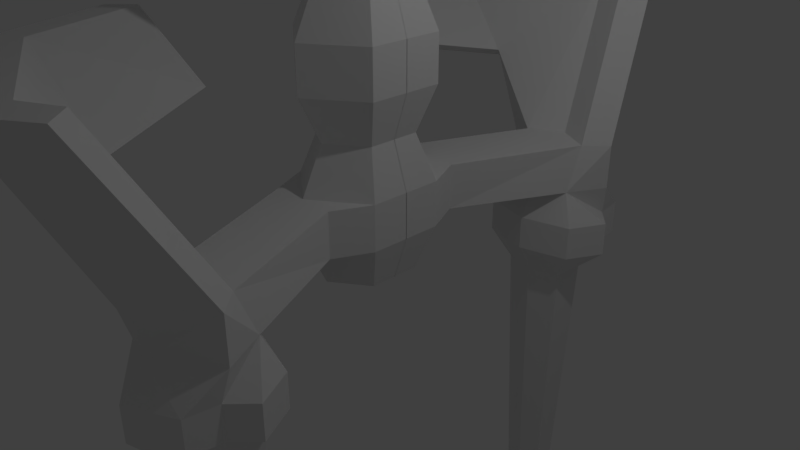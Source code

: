 # Source: Skelo.blend  (saved by Blender 2.79.0; exported with 4.5.12 LTS)
import bpy
from mathutils import Matrix  # noqa: F401  (used for matrix-valued properties, if any)

bpy.ops.wm.read_factory_settings(use_empty=True)
scene = bpy.context.scene
scene.name = 'Scene'

# ---- collections
col_collection_1 = bpy.data.collections.new('Collection 1'); scene.collection.children.link(col_collection_1)

# ---- world
world_world = bpy.data.worlds.new('World'); scene.world = world_world
world_world.color = (0.05088, 0.05088, 0.05088)
world_world.use_sun_shadow = False
world_world.sun_shadow_jitter_overblur = 0.0
world_world.cycles.sampling_method = 'MANUAL'

# ---- cameras
cam_camera = bpy.data.cameras.new('Camera')
cam_camera.clip_end = 100.0
cam_camera.lens = 35.0
cam_camera.sensor_width = 32.0
cam_camera.sensor_height = 18.0
cam_camera.ortho_scale = 7.314
cam_camera.dof.focus_distance = 0.0
cam_camera.dof.aperture_fstop = 128.0

# ---- lights
light_lamp = bpy.data.lights.new('Lamp', 'POINT')
light_lamp.transmission_factor = 0.0
light_lamp.cutoff_distance = 30.0
light_lamp.energy = 100.0
light_lamp.shadow_buffer_clip_start = 1.001
light_lamp.shadow_soft_size = 0.1
light_lamp.shadow_maximum_resolution = 0.006
light_lamp.use_absolute_resolution = True

# ---- meshes
me_cylinder = bpy.data.meshes.new('Cylinder')
me_cylinder.from_pydata([(9.611e-08, -1.0, 11.94), (-0.866, -0.5, 11.94), (2.796e-07, -1.0, 13.17), (-0.866, -0.5, 13.17), (-2.092, -3.628, 10.84), (-1.187, -3.174, 10.84), (-2.092, -3.628, 12.07), (-1.187, -3.174, 12.07), (2.27, -5.11, 10.84), (1.827, -4.332, 10.84), (2.27, -5.11, 12.07), (1.827, -4.332, 12.07), (4.854, -1.471, 17.05), (3.915, -1.321, 16.29), (4.511, -1.471, 18.14), (3.572, -1.321, 17.39), (0.06946, -0.9539, 16.89), (-2.022, -3.582, 14.57), (-1.117, -3.128, 14.57), (-2.022, -3.582, 15.79), (-1.117, -3.128, 15.79), (2.339, -5.064, 14.57), (1.897, -4.286, 14.57), (2.339, -5.064, 15.79), (1.897, -4.286, 15.79), (4.923, -1.425, 20.77), (3.984, -1.274, 20.02), (4.58, -1.425, 21.86), (3.641, -1.274, 21.11), (0.1389, -0.9078, 20.61), (-1.953, -3.535, 18.29), (-1.048, -3.082, 18.29), (-1.953, -3.535, 19.51), (-1.048, -3.082, 19.51), (2.408, -5.018, 18.29), (1.966, -4.24, 18.29), (2.408, -5.018, 19.51), (1.966, -4.24, 19.51), (4.993, -1.379, 24.49), (4.053, -1.228, 23.74), (4.65, -1.379, 25.59), (3.71, -1.228, 24.83), (0.2084, -0.8617, 24.33), (-1.883, -3.489, 22.01), (-0.9784, -3.036, 22.01), (-1.883, -3.489, 23.23), (-0.9784, -3.036, 23.23), (2.478, -4.972, 22.01), (2.036, -4.194, 22.01), (2.478, -4.972, 23.23), (2.036, -4.194, 23.23), (5.062, -1.332, 28.22), (4.123, -1.182, 27.46), (4.719, -1.332, 29.31), (3.78, -1.182, 28.55), (0.2778, -0.8156, 28.06), (-1.814, -3.443, 25.73), (-0.9089, -2.99, 25.73), (-1.814, -3.443, 26.95), (-0.9089, -2.99, 26.95), (2.547, -4.926, 25.73), (2.105, -4.148, 25.73), (2.547, -4.926, 26.95), (2.105, -4.148, 26.95), (5.132, -1.286, 31.94), (4.192, -1.136, 31.18), (4.789, -1.286, 33.03), (3.849, -1.136, 32.28), (0.6062, -0.35, -0.278), (0.866, -0.5, 0.9443), (-6.716e-08, -0.7, -0.278), (-8.742e-08, -1.0, 0.9443), (-0.6062, -0.35, -0.278), (-0.866, -0.5, 0.9443), (0.866, -0.5, 2.167), (-6.448e-08, -1.0, 2.167), (-0.866, -0.5, 2.167), (0.6062, -0.35, 3.389), (5.9e-08, -0.7, 3.389), (-0.6062, -0.35, 3.389), (0.866, -0.5, 4.611), (9.611e-08, -1.0, 4.611), (-0.866, -0.5, 4.611), (0.866, -0.5, 5.833), (2.796e-07, -1.0, 5.833), (-0.866, -0.5, 5.833), (0.6062, -0.35, 7.056), (3.971e-07, -0.7, 7.056), (-0.6062, -0.35, 7.056), (0.6062, -0.35, 7.056), (0.866, -0.5, 8.278), (-6.716e-08, -0.7, 7.056), (-8.742e-08, -1.0, 8.278), (-0.6062, -0.35, 7.056), (-0.866, -0.5, 8.278), (0.866, -0.5, 9.5), (-6.448e-08, -1.0, 9.5), (-0.866, -0.5, 9.5), (0.6062, -0.35, 10.72), (5.9e-08, -0.7, 10.72), (-0.6062, -0.35, 10.72), (0.866, -0.5, 11.94), (9.611e-08, -1.0, 11.94), (-0.866, -0.5, 11.94), (0.866, -0.5, 13.17), (2.796e-07, -1.0, 13.17), (-0.866, -0.5, 13.17), (0.6062, -0.35, 14.39), (3.971e-07, -0.7, 14.39), (-0.6062, -0.35, 14.39), (0.6062, -0.35, 14.39), (0.866, -0.5, 15.61), (-6.716e-08, -0.7, 14.39), (-8.742e-08, -1.0, 15.61), (-0.6062, -0.35, 14.39), (-0.866, -0.5, 15.61), (0.866, -0.5, 16.83), (-6.448e-08, -1.0, 16.83), (-0.866, -0.5, 16.83), (0.6062, -0.35, 18.06), (5.9e-08, -0.7, 18.06), (-0.6062, -0.35, 18.06), (0.866, -0.5, 19.28), (9.611e-08, -1.0, 19.28), (-0.866, -0.5, 19.28), (0.866, -0.5, 20.5), (2.796e-07, -1.0, 20.5), (-0.866, -0.5, 20.5), (0.6062, -0.35, 21.72), (3.971e-07, -0.7, 21.72), (-0.6062, -0.35, 21.72), (0.6062, -0.35, 21.72), (0.866, -0.5, 22.95), (-6.716e-08, -0.7, 21.72), (-8.742e-08, -1.0, 22.95), (-0.6062, -0.35, 21.72), (-0.866, -0.5, 22.95), (0.866, -0.5, 24.17), (-6.448e-08, -1.0, 24.17), (-0.866, -0.5, 24.17), (0.6062, -0.35, 25.39), (5.9e-08, -0.7, 25.39), (-0.6062, -0.35, 25.39), (0.866, -0.5, 26.61), (9.611e-08, -1.0, 26.61), (-0.866, -0.5, 26.61), (0.866, -0.5, 27.83), (2.796e-07, -1.0, 27.83), (-0.866, -0.5, 27.83), (0.6062, -0.35, 29.06), (3.971e-07, -0.7, 29.06), (-0.6062, -0.35, 29.06), (0.6062, -0.35, 29.06), (0.866, -0.5, 30.28), (-6.716e-08, -0.7, 29.06), (-8.742e-08, -1.0, 30.28), (-0.6062, -0.35, 29.06), (-0.866, -0.5, 30.28), (0.866, -0.5, 31.5), (-6.448e-08, -1.0, 31.5), (-0.866, -0.5, 31.5), (0.6062, -0.35, 32.72), (5.9e-08, -0.7, 32.72), (-0.6062, -0.35, 32.72), (0.866, -0.5, 33.95), (9.611e-08, -1.0, 33.95), (-0.866, -0.5, 33.95), (0.866, -0.5, 35.17), (2.796e-07, -1.0, 35.17), (-0.866, -0.5, 35.17), (0.6062, -0.35, 36.39), (3.971e-07, -0.7, 36.39), (-0.6062, -0.35, 36.39), (0.6062, -0.35, 36.39), (0.866, -0.5, 37.61), (-6.716e-08, -0.7, 36.39), (-8.742e-08, -1.0, 37.61), (-0.6062, -0.35, 36.39), (-0.866, -0.5, 37.61), (0.866, -0.5, 38.83), (-6.448e-08, -1.0, 38.83), (-0.866, -0.5, 38.83), (0.6062, -0.35, 40.06), (5.9e-08, -0.7, 40.06), (-0.6062, -0.35, 40.06), (0.866, -0.5, 41.28), (9.611e-08, -1.0, 41.28), (-0.866, -0.5, 41.28), (0.866, -0.5, 42.5), (2.796e-07, -1.0, 42.5), (-0.866, -0.5, 42.5), (0.6062, -0.35, 43.72), (3.971e-07, -0.7, 43.72), (-0.6062, -0.35, 43.72), (-0.866, 0.003258, 38.83), (-0.866, 0.003258, 37.61), (-0.866, 0.003258, 35.17), (-0.866, 0.003258, 33.95), (-0.6062, 0.003258, 32.72), (-0.866, 0.003258, 31.5), (-0.866, 0.003258, 30.28), (-0.6062, 0.003258, 29.06), (-0.6062, 0.003258, 29.06), (-0.866, 0.003258, 27.83), (-0.866, 0.003258, 26.61), (-0.6062, 0.003258, 25.39), (-0.866, 0.003258, 24.17), (-0.866, 0.003258, 22.95), (-0.6062, 0.003258, 21.72), (-0.6062, 0.003258, 21.72), (-0.866, 0.003258, 20.5), (-0.866, 0.003258, 19.28), (-0.6062, 0.003258, 18.06), (-0.866, 0.003258, 16.83), (-0.866, 0.003258, 15.61), (-0.6062, 0.003258, 14.39), (-0.6062, 0.003258, 14.39), (-0.866, 0.003258, 13.17), (-0.866, 0.003258, 11.94), (-0.6062, 0.003258, 10.72), (-0.866, 0.003258, 9.5), (-0.866, 0.003258, 8.278), (-0.6062, 0.003258, 7.056), (0.6062, 0.003258, 7.056), (0.6062, 0.003258, 7.056), (-0.6062, 0.003258, 7.056), (-0.866, 0.003258, 5.833), (0.866, 0.003258, 4.611), (-0.866, 0.003258, 4.611), (-0.6062, 0.003258, 3.389), (0.6062, 0.003258, 3.389), (-0.866, 0.003258, 2.167), (0.866, 0.003258, 2.167), (0.866, 0.003258, 0.9443), (-0.866, 0.003258, 0.9443), (0.6062, 0.003258, -0.278), (-0.6062, 0.003258, -0.278), (0.866, 0.003258, 42.5), (0.6062, 0.003258, 43.72), (-0.6062, 0.003258, 43.72), (-0.866, 0.003258, 42.5), (-0.866, 0.003258, 41.28), (0.866, 0.003258, 41.28), (-0.6062, 0.003258, 40.06), (0.6062, 0.003258, 40.06), (0.866, 0.003258, 38.83), (0.866, 0.003258, 37.61), (-0.6062, 0.003258, 36.39), (0.6062, 0.003258, 36.39), (0.6062, 0.003258, 36.39), (-0.6062, 0.003258, 36.39), (0.866, 0.003258, 35.17), (0.866, 0.003258, 33.95), (0.6062, 0.003258, 32.72), (0.866, 0.003258, 31.5), (0.866, 0.003258, 30.28), (0.6062, 0.003258, 29.06), (0.6062, 0.003258, 29.06), (0.866, 0.003258, 27.83), (0.866, 0.003258, 26.61), (0.6062, 0.003258, 25.39), (0.866, 0.003258, 24.17), (0.866, 0.003258, 22.95), (0.6062, 0.003258, 21.72), (0.6062, 0.003258, 21.72), (0.866, 0.003258, 20.5), (0.866, 0.003258, 19.28), (0.6062, 0.003258, 18.06), (0.866, 0.003258, 16.83), (0.866, 0.003258, 15.61), (0.6062, 0.003258, 14.39), (0.866, 0.003258, 13.17), (0.6062, 0.003258, 14.39), (0.866, 0.003258, 11.94), (0.6062, 0.003258, 10.72), (0.866, 0.003258, 9.5), (0.866, 0.003258, 8.278), (0.866, 0.003258, 5.833), (-2.387e-07, -1.5, 0.9443), (0.5769, -1.0, 0.9443), (-0.5769, -1.0, 0.9443), (-2.234e-07, -1.5, 2.167), (0.5769, -1.0, 2.167), (-0.5769, -1.0, 2.167), (0.9176, -2.156, -0.82), (1.495, -2.5, 0.9443), (0.3407, -2.5, 0.9443), (0.9176, -3.0, 2.167), (1.495, -2.753, 2.167), (0.3407, -2.753, 2.167), (0.9176, -3.535, 0.9443), (1.841, -3.035, 0.9443), (-0.005396, -3.035, 0.9443), (0.9176, -3.71, 2.167), (1.841, -3.035, 2.167), (-0.4812, -3.198, 2.167), (0.4703, -4.12, 6.167), (1.047, -3.873, 6.167), (-1.955, -3.237, 6.167), (0.4703, -4.656, 6.167), (1.393, -4.156, 6.167), (-2.302, -3.52, 6.167), (0.9176, -2.373, 0.9443), (0.9176, -2.156, 0.1091), (0.9176, -2.402, -1.671), (1.754, -2.341, 0.1091), (0.08134, -2.341, 0.1091), (1.741, -3.117, 0.1091), (0.9176, -3.842, 0.1091), (-0.4204, -3.117, 0.1091), (1.754, -2.341, -0.82), (0.08134, -2.341, -0.82), (1.741, -3.117, -0.82), (0.9176, -3.842, -0.82), (-0.4204, -3.117, -0.82), (0.9183, -2.395, -14.94), (1.46, -2.521, -1.671), (0.3757, -2.521, -1.671), (1.447, -3.024, -1.671), (0.9176, -3.494, -1.671), (0.05047, -3.024, -1.671), (1.67, -3.527, -0.82), (2.072, -2.832, -0.82), (1.668, -3.528, 0.1091), (2.069, -2.828, 0.1091), (0.01767, -2.793, -0.82), (0.01025, -2.804, 0.1091), (0.9005, -2.562, -9.531), (-1.025, -3.361, 3.607), (1.251, -2.639, -9.531), (0.5502, -2.639, -9.531), (1.243, -2.964, -9.531), (0.9005, -3.268, -9.531), (0.34, -2.964, -9.531), (0.9479, -1.783, -17.33), (1.468, -2.517, -14.94), (0.3688, -2.517, -14.94), (1.455, -3.027, -14.94), (0.9183, -3.503, -14.94), (0.03909, -3.027, -14.94), (-0.7172, -3.041, 3.964), (-1.657, -1.805, 4.227), (-2.934, -1.964, 6.204), (-2.588, -1.682, 6.204), (-1.349, -1.486, 4.585), (2.86e-07, -0.9838, 20.57), (0.1258, -0.9002, 20.61), (-0.777, -0.5352, 20.57), (0.1389, -0.9078, 20.55), (0.1294, -0.9253, 20.5), (-0.7822, -0.5484, 20.5), (-0.7822, -0.5484, 19.34), (0.1294, -0.9253, 19.38), (1.028e-07, -1.0, 19.32), (-0.8215, -0.5176, 16.87), (-0.8241, -0.5242, 16.83), (-0.8241, -0.5242, 15.64), (0.06946, -0.9539, 16.86), (0.06468, -0.9627, 16.83), (-6.115e-08, -0.9919, 16.87), (0.06288, -0.9501, 16.89), (-8.701e-08, -1.0, 15.63), (0.06468, -0.9627, 15.66), (-0.7325, -0.5528, 24.27), (0.194, -0.888, 23.1), (-0.7403, -0.5726, 23.04), (-8.617e-08, -1.0, 23.01), (0.2084, -0.8617, 24.24), (0.194, -0.888, 24.17), (-5.449e-08, -0.9757, 24.27), (0.1886, -0.8503, 24.33), (-0.7403, -0.5726, 24.17), (-0.6984, -0.5968, 26.73), (1.094e-07, -1.0, 26.7), (0.2587, -0.8506, 26.82), (0.2778, -0.8156, 27.93), (0.2587, -0.8506, 27.83), (0.2515, -0.8004, 28.06), (2.923e-07, -0.9676, 27.97), (-0.688, -0.5704, 27.97), (-0.6984, -0.5968, 27.83), (0.9479, -1.783, -16.12), (1.829, -2.313, -16.12), (0.06636, -1.978, -16.12), (1.808, -3.131, -16.12), (0.8405, -3.757, -16.12), (-0.3794, -3.048, -16.12), (1.089, -3.359, -16.12), (1.829, -2.313, -17.33), (0.06636, -1.978, -17.33), (1.808, -3.131, -17.33), (0.8405, -3.757, -17.33), (-0.3794, -3.048, -17.33), (0.9231, -2.35, -18.45), (0.9179, -2.409, -20.98), (1.527, -2.484, -18.45), (0.3194, -2.484, -18.45), (1.43, -3.044, -18.45), (1.075, -3.498, -18.45), (-0.04285, -3.044, -18.45), (1.101, -3.348, -17.33), (0.01188, -2.593, -16.12), (0.0145, -2.589, -17.33), (0.05907, -3.613, -17.33), (1.074, -3.499, -18.45), (0.0556, -3.61, -16.12), (0.9548, -1.993, -18.9), (0.2757, -2.587, -25.17), (1.995, -2.223, -18.9), (-0.08541, -2.223, -18.9), (1.829, -3.188, -18.9), (1.217, -3.971, -18.9), (-0.7095, -3.188, -18.9), (1.449, -2.527, -20.98), (0.3866, -2.527, -20.98), (1.364, -3.02, -20.98), (1.052, -3.42, -20.98), (0.06783, -3.02, -20.98), (0.6391, -2.543, -38.4), (0.7151, -2.16, -25.17), (0.1728, -3.134, -25.17), (1.379, -2.489, -25.17), (1.792, -2.98, -25.17), (0.7169, -3.678, -25.17), (0.5304, -2.696, -37.26), (0.8856, -2.648, -39.29), (0.7844, -2.448, -37.26), (0.4709, -3.012, -37.26), (1.168, -2.639, -37.26), (1.407, -2.923, -37.26), (0.7854, -3.326, -37.26), (1.351, -2.386, -39.29), (1.154, -2.041, -38.4), (0.5184, -3.184, -38.4), (1.932, -2.517, -38.4), (2.417, -2.927, -38.4), (1.156, -3.822, -38.4), (1.519, -2.873, -39.29), (1.221, -2.321, -39.29), (0.807, -3.066, -39.29), (1.728, -2.62, -39.29), (2.044, -2.888, -39.29), (1.223, -3.482, -39.29), (1.573, -3.254, -39.29), (3.22, -2.892, -38.59), (3.308, -2.611, -38.59), (3.337, -2.747, -39.09), (3.192, -2.694, -39.09), (2.411, -2.045, -38.53), (2.916, -2.258, -38.53), (2.459, -2.245, -39.16), (2.502, -2.261, -39.16), (3.088, -3.264, -39.04), (3.037, -3.334, -38.68), (3.135, -3.193, -38.71), (3.088, -3.245, -39.04), (2.289, -3.37, -39.29), (2.583, -3.143, -38.4), (2.338, -2.401, -38.4), (2.07, -2.258, -39.29), (3.065, -3.308, -39.29), (2.941, -3.483, -38.4), (3.226, -3.061, -38.49), (3.113, -3.19, -39.29), (2.941, -2.986, -38.4), (3.224, -2.428, -38.4), (3.147, -2.731, -39.29), (3.02, -2.573, -39.29), (2.315, -1.969, -38.4), (3.094, -2.296, -38.4), (2.383, -2.249, -39.29), (2.512, -2.301, -39.29), (5.191, -2.129, -38.7), (5.105, -2.237, -38.54), (5.12, -2.132, -39.21), (5.186, -2.22, -39.2), (5.261, -2.813, -38.62), (5.395, -2.696, -38.67), (5.323, -2.743, -39.03), (5.305, -2.687, -39.05), (4.872, -3.264, -39.04), (4.822, -3.334, -38.68), (4.92, -3.193, -38.71), (4.873, -3.245, -39.04), (-1.148, -3.327, 28.33), (-0.2591, -2.872, 28.6), (-1.283, -5.452, 36.3), (-0.3944, -4.997, 36.57), (-1.283, -5.007, 31.75), (-0.3944, -4.513, 31.75), (-0.2986, -6.583, 35.63), (0.5899, -6.129, 35.9), (0.5899, -5.541, 31.95), (-0.2986, -6.035, 31.94), (0.6685, -4.367, 33.62), (0.6685, -4.69, 35.78), (1.208, -4.988, 33.25), (1.208, -5.311, 35.41), (3.87, -0.1243, 35.84), (3.967, -0.2635, 36.91), (4.29, -0.2881, 35.66), (4.387, -0.4273, 36.73), (0.2347, -6.726, 34.3), (0.7643, -6.452, 34.29), (0.7643, -6.223, 32.87), (0.2347, -6.513, 32.98), (4.386, -11.87, 30.98), (4.916, -11.6, 30.98), (4.916, -11.37, 29.56), (4.386, -11.66, 29.66), (4.501, -12.43, 31.23), (5.413, -11.96, 31.22), (5.413, -11.56, 28.78), (4.501, -12.06, 28.96), (5.051, -12.74, 30.49), (5.621, -12.44, 30.48), (5.621, -12.2, 28.95), (5.051, -12.51, 29.06), (5.336, -12.59, 30.48), (5.621, -12.32, 29.72), (5.051, -12.62, 29.77), (5.336, -12.35, 29.01), (5.336, -12.47, 29.75), (7.496, -15.29, 29.33), (7.781, -15.15, 29.33), (7.781, -15.02, 28.56), (7.211, -15.44, 29.34), (7.211, -15.33, 28.62), (7.496, -15.17, 28.59), (7.117, -15.17, 27.69), (7.117, -15.05, 26.98), (7.402, -14.9, 26.92), (7.687, -14.74, 26.87), (7.687, -14.86, 27.63), (7.402, -15.02, 27.66), (9.736, -18.06, 27.24), (10.02, -17.91, 27.23), (10.02, -17.79, 26.47), (9.451, -18.21, 27.24), (9.451, -18.09, 26.53), (9.736, -17.94, 26.5), (9.413, -18.04, 26.43), (9.413, -17.92, 25.72), (9.698, -17.77, 25.67), (9.983, -17.61, 25.61), (9.983, -17.74, 26.38), (9.698, -17.89, 26.41), (10.61, -18.58, 26.31), (10.55, -18.57, 26.11), (9.735, -18.02, 27.21), (11.22, -19.84, 27.4), (9.906, -17.92, 26.64), (11.67, -19.96, 26.91), (9.564, -18.11, 26.64), (11.33, -20.15, 26.91), (9.872, -17.82, 26.34), (11.66, -19.87, 26.04), (9.753, -17.9, 25.76), (11.3, -19.8, 25.5), (9.55, -18.0, 26.26), (11.34, -20.04, 25.96), (9.865, -17.76, 26.18), (11.15, -19.51, 24.52), (9.551, -17.79, 25.81), (10.57, -19.43, 24.35), (9.551, -17.93, 26.37), (10.83, -19.67, 24.72)], [], [(0, 2, 7, 5), (6, 4, 8, 10), (2, 3, 6, 7), (1, 0, 5, 4), (3, 1, 4, 6), (9, 11, 15, 13), (7, 6, 10, 11), (5, 7, 11, 9), (4, 5, 9, 8), (12, 13, 15, 14), (8, 9, 13, 12), (10, 8, 12, 14), (11, 10, 14, 15), (19, 17, 21, 23), (16, 360, 359, 354, 19, 20), (22, 24, 28, 26), (20, 19, 23, 24), (18, 20, 24, 22), (17, 18, 22, 21), (25, 26, 28, 27), (21, 22, 26, 25), (23, 21, 25, 27), (24, 23, 27, 28), (32, 30, 34, 36), (29, 346, 345, 347, 32, 33), (35, 37, 41, 39), (33, 32, 36, 37), (31, 33, 37, 35), (30, 31, 35, 34), (38, 39, 41, 40), (34, 35, 39, 38), (36, 34, 38, 40), (37, 36, 40, 41), (45, 43, 47, 49), (42, 370, 369, 363, 45, 46), (48, 50, 54, 52), (46, 45, 49, 50), (44, 46, 50, 48), (43, 44, 48, 47), (51, 52, 54, 53), (47, 48, 52, 51), (49, 47, 51, 53), (50, 49, 53, 54), (58, 56, 60, 62), (55, 377, 378, 379, 58, 59), (61, 63, 67, 65), (59, 58, 62, 63), (57, 59, 63, 61), (56, 57, 61, 60), (64, 65, 67, 66), (60, 61, 65, 64), (62, 60, 64, 66), (63, 62, 66, 67), (68, 69, 71, 70), (70, 71, 73, 72), (72, 73, 234, 236), (76, 73, 280, 283), (74, 75, 281, 282), (69, 233, 232, 74), (76, 75, 78, 79), (74, 232, 230, 77), (75, 74, 77, 78), (82, 81, 84, 85), (78, 77, 80, 81), (79, 78, 81, 82), (77, 230, 227, 80), (84, 83, 86, 87), (80, 227, 277, 83), (81, 80, 83, 84), (85, 84, 87, 88), (83, 277, 224, 86), (89, 90, 92, 91), (91, 92, 94, 93), (93, 94, 221, 222), (92, 90, 95, 96), (94, 92, 96, 97), (90, 276, 275, 95), (97, 96, 99, 100), (95, 275, 274, 98), (96, 95, 98, 99), (99, 98, 101, 102), (100, 99, 102, 103), (98, 274, 273, 101), (105, 104, 107, 108), (101, 273, 271, 104), (102, 101, 104, 105), (106, 105, 108, 109), (104, 271, 272, 107), (110, 111, 113, 112), (112, 113, 115, 114), (114, 115, 214, 215), (113, 111, 116, 358, 362, 361), (115, 113, 361, 356, 355, 118), (111, 269, 268, 116), (118, 355, 354, 359, 120, 121), (116, 268, 267, 119), (117, 358, 116, 119, 120, 359), (124, 123, 353, 351, 350, 127), (120, 119, 122, 123), (121, 120, 123, 124), (119, 267, 266, 122), (126, 349, 125, 128, 129, 345), (122, 266, 265, 125), (123, 122, 125, 349, 352, 353), (127, 350, 347, 345, 129, 130), (125, 265, 264, 128), (131, 132, 134, 133), (133, 134, 136, 135), (135, 136, 207, 208), (134, 132, 137, 368, 364, 366), (136, 134, 366, 365, 371, 139), (132, 262, 261, 137), (139, 371, 363, 369, 141, 142), (137, 261, 260, 140), (138, 368, 137, 140, 141, 369), (145, 144, 373, 372, 380, 148), (141, 140, 143, 144), (142, 141, 144, 145), (140, 260, 259, 143), (147, 376, 146, 149, 150, 378), (143, 259, 258, 146), (144, 143, 146, 376, 374, 373), (148, 380, 379, 378, 150, 151), (146, 258, 257, 149), (152, 153, 155, 154), (154, 155, 157, 156), (156, 157, 200, 201), (155, 153, 158, 159), (157, 155, 159, 160), (153, 255, 254, 158), (160, 159, 162, 163), (158, 254, 253, 161), (159, 158, 161, 162), (166, 165, 485, 484), (162, 161, 164, 165), (163, 162, 165, 166), (161, 253, 252, 164), (168, 167, 170, 171), (164, 252, 251, 167), (165, 164, 167, 168), (169, 168, 171, 172), (167, 251, 249, 170), (173, 174, 176, 175), (175, 176, 178, 177), (177, 178, 195, 247), (176, 174, 179, 180), (178, 176, 180, 181), (174, 246, 245, 179), (181, 180, 183, 184), (179, 245, 244, 182), (180, 179, 182, 183), (187, 186, 189, 190), (183, 182, 185, 186), (184, 183, 186, 187), (182, 244, 242, 185), (189, 188, 191, 192), (185, 242, 237, 188), (186, 185, 188, 189), (190, 189, 192, 193), (188, 237, 238, 191), (270, 269, 111, 110), (239, 240, 190, 193), (257, 202, 151, 150, 149), (202, 203, 148, 151), (203, 204, 145, 148), (209, 210, 127, 130), (196, 197, 166, 169), (235, 233, 69, 68), (256, 255, 153, 152), (194, 195, 178, 181), (264, 209, 130, 129, 128), (200, 199, 198, 197, 196, 250, 249, 251, 252, 253, 254, 255, 256, 201), (195, 194, 243, 241, 240, 239, 238, 237, 242, 244, 245, 246, 248, 247), (258, 259, 260, 261, 262, 263, 208, 207, 206, 205, 204, 203, 202, 257), (265, 266, 267, 268, 269, 270, 215, 214, 213, 212, 211, 210, 209, 264), (271, 273, 274, 275, 276, 223, 222, 221, 220, 219, 218, 217, 216, 272), (277, 227, 230, 232, 233, 235, 236, 234, 231, 229, 228, 226, 225, 224), (240, 241, 187, 190), (226, 228, 82, 85), (204, 205, 142, 145), (213, 214, 115, 118), (223, 276, 90, 89), (228, 229, 79, 82), (220, 221, 94, 97), (247, 248, 173, 175, 177), (217, 218, 103, 106), (212, 213, 118, 121), (248, 246, 174, 173), (211, 212, 121, 124), (215, 270, 110, 112, 114), (198, 199, 160, 163), (272, 216, 109, 108, 107), (231, 234, 73, 76), (205, 206, 139, 142), (224, 225, 88, 87, 86), (206, 207, 136, 139), (218, 219, 100, 103), (199, 200, 157, 160), (208, 263, 131, 133, 135), (197, 198, 163, 166), (236, 235, 68, 70, 72), (219, 220, 97, 100), (201, 256, 152, 154, 156), (249, 250, 172, 171, 170), (250, 196, 169, 172), (229, 231, 76, 79), (241, 243, 184, 187), (216, 217, 106, 109), (263, 262, 132, 131), (243, 194, 181, 184), (210, 211, 124, 127), (238, 239, 193, 192, 191), (225, 226, 85, 88), (222, 223, 89, 91, 93), (283, 280, 286, 289), (280, 278, 302, 286), (71, 69, 279, 278), (69, 74, 282, 279), (75, 76, 283, 281), (73, 71, 278, 280), (287, 289, 340, 298, 296), (291, 290, 323, 307), (279, 282, 288, 285), (282, 281, 287, 288), (278, 279, 285, 302), (281, 283, 289, 287), (290, 291, 294, 293), (292, 290, 293, 295), (285, 291, 307, 324), (289, 286, 292, 295), (285, 288, 294, 291), (289, 295, 328, 340), (296, 298, 301, 299), (297, 296, 299, 300), (293, 294, 300, 299), (294, 288, 297, 300), (295, 293, 299, 301, 328), (288, 287, 296, 297), (307, 323, 321, 312), (302, 285, 305, 303), (292, 286, 326, 309), (306, 303, 284, 311), (305, 324, 322, 310), (308, 309, 314, 313), (286, 302, 303, 306), (290, 292, 309, 308), (313, 314, 320, 319), (314, 325, 320), (284, 310, 316, 304), (312, 321, 319, 318), (303, 305, 310, 284), (309, 326, 325, 314), (304, 316, 329, 327), (318, 319, 332, 331), (317, 304, 327, 330), (316, 318, 331, 329), (310, 322, 316), (311, 284, 304, 317), (329, 331, 337, 335), (323, 290, 308), (324, 305, 285), (321, 323, 308, 313), (319, 321, 313), (316, 322, 312, 318), (322, 324, 307, 312), (326, 286, 306), (320, 325, 311, 317), (325, 326, 306, 311), (332, 333, 339, 338), (333, 330, 336, 339), (327, 329, 335, 315), (320, 317, 330, 333), (319, 320, 333, 332), (339, 401, 386), (315, 335, 382, 381), (337, 338, 385, 387), (336, 315, 381, 383), (330, 327, 315, 336), (331, 332, 338, 337), (344, 341, 342, 343), (298, 340, 344, 343), (328, 301, 342, 341), (301, 298, 343, 342), (340, 328, 341, 344), (380, 372, 373, 147), (350, 351, 353, 126), (378, 379, 380, 147), (356, 361, 362, 18, 17), (352, 349, 348, 29, 33, 31), (372, 373, 374, 57, 56), (379, 380, 372, 56, 58), (373, 374, 376, 147), (366, 364, 368, 138), (347, 350, 351, 30, 32), (369, 363, 371, 138), (353, 352, 349, 126), (355, 356, 361, 117), (362, 358, 357, 16, 20, 18), (371, 365, 366, 138), (361, 362, 358, 117), (354, 355, 356, 17, 19), (351, 353, 352, 31, 30), (345, 347, 350, 126), (374, 376, 375, 55, 59, 57), (364, 368, 367, 42, 46, 44), (363, 371, 365, 43, 45), (359, 354, 355, 117), (365, 366, 364, 44, 43), (386, 401, 402, 392), (381, 382, 388, 334), (384, 387, 400, 390), (383, 381, 334, 389), (338, 339, 386, 405), (335, 337, 384, 382), (388, 390, 397, 395), (391, 403, 404), (392, 402, 396, 399), (334, 388, 395, 393), (385, 405, 403, 391), (382, 384, 390, 388), (399, 396, 409, 412), (393, 395, 408, 406), (397, 398, 411, 410), (396, 393, 406, 409), (389, 334, 393, 396), (390, 400, 397), (408, 410, 415, 413), (397, 400, 391, 404, 398), (387, 384, 337), (400, 387, 385, 391), (402, 401, 383, 389), (396, 402, 389), (401, 339, 336, 383), (404, 403, 392, 399, 398), (405, 385, 338), (403, 405, 386, 392), (411, 412, 417, 416), (412, 409, 414, 417), (406, 408, 413, 394), (398, 399, 412, 411), (395, 397, 410, 408), (417, 414, 420, 423), (394, 413, 419, 407), (415, 416, 422, 421), (414, 394, 407, 420), (409, 406, 394, 414), (410, 411, 416, 415), (419, 421, 428, 426), (422, 423, 430, 429), (423, 420, 427, 430), (407, 419, 426, 424), (416, 417, 423, 422), (413, 415, 421, 419), (430, 427, 433, 436), (424, 426, 432, 418), (428, 429, 435, 434), (427, 424, 418, 433), (420, 407, 424, 427), (421, 422, 429, 428), (432, 434, 458, 469, 468), (435, 443, 441), (436, 433, 439, 442), (418, 432, 438, 425), (429, 430, 436, 435), (426, 428, 434, 432), (437, 438, 431, 440, 441), (439, 437, 441, 443, 442), (439, 425, 437), (425, 438, 437), (433, 418, 425, 439), (441, 440, 467, 466), (444, 446, 478, 476), (431, 434, 440), (435, 436, 457), (440, 434, 465, 467), (434, 435, 464, 465), (435, 441, 466, 464), (448, 449, 473, 472), (438, 432, 468, 470), (434, 431, 459, 458), (431, 438, 470, 471, 459), (455, 454, 482, 483), (443, 435, 457, 456), (442, 443, 456, 463, 460), (436, 442, 460, 461), (456, 457, 462, 463), (458, 459, 471, 469), (457, 436, 461, 462), (452, 453, 461, 460), (453, 454, 462, 461), (455, 452, 460, 463), (454, 455, 463, 462), (444, 445, 465, 464), (447, 446, 466, 467), (446, 444, 464, 466), (445, 447, 467, 465), (449, 448, 468, 469), (448, 450, 470, 468), (450, 451, 471, 470), (451, 449, 469, 471), (472, 473, 475, 474), (449, 451, 475, 473), (450, 448, 472, 474), (451, 450, 474, 475), (477, 476, 478, 479), (445, 444, 476, 477), (447, 445, 477, 479), (446, 447, 479, 478), (483, 482, 481, 480), (454, 453, 481, 482), (452, 455, 483, 480), (453, 452, 480, 481), (484, 485, 489, 488), (169, 488, 486), (165, 168, 489, 485), (168, 169, 486, 487), (490, 493, 505, 502), (489, 168, 487), (487, 486, 490, 491), (488, 169, 166, 484), (486, 488, 493, 490), (489, 487, 495, 494), (488, 489, 492, 493), (495, 497, 501, 499), (492, 489, 494, 496), (487, 491, 497, 495), (491, 492, 496, 497), (498, 499, 501, 500), (494, 495, 499, 498), (496, 494, 498, 500), (497, 496, 500, 501), (502, 505, 509, 506), (491, 490, 502, 503), (493, 492, 504, 505), (492, 491, 503, 504), (507, 506, 510, 511), (503, 502, 506, 507), (505, 504, 508, 509), (504, 503, 507, 508), (513, 512, 516, 521, 517), (509, 508, 512, 513), (508, 507, 511, 512), (506, 509, 513, 510), (515, 518, 523, 524), (512, 511, 515, 519, 516), (510, 513, 517, 520, 514), (511, 510, 514, 518, 515), (522, 519, 525, 528), (520, 517, 530, 529), (519, 522, 534, 533), (523, 526, 538, 535), (529, 530, 542, 541), (520, 522, 528, 527), (519, 515, 524, 525), (514, 520, 527, 526), (518, 514, 526, 523), (527, 528, 540, 539), (530, 531, 543, 542), (517, 521, 531, 530), (516, 519, 533, 532), (522, 520, 529, 534), (521, 516, 532, 531), (540, 537, 536, 535), (539, 540, 535, 538), (542, 543, 546, 541), (543, 544, 545, 546), (528, 525, 537, 540), (531, 532, 544, 543), (526, 527, 539, 538), (534, 529, 541, 546), (524, 523, 535, 536), (532, 533, 545, 544), (533, 534, 546, 545), (525, 524, 536, 537), (540, 537, 545, 546), (540, 546, 541, 539), (547, 548, 545, 537), (541, 548, 547, 539), (547, 537, 536), (539, 547, 538), (547, 536, 535), (541, 542, 548), (548, 542, 543), (544, 548, 543), (548, 544, 545), (538, 547, 535), (549, 550, 552, 551), (551, 552, 554, 553), (552, 550, 554), (553, 554, 550, 549), (549, 551, 553), (555, 556, 558, 557), (557, 558, 560, 559), (558, 556, 560), (559, 560, 556, 555), (555, 557, 559), (561, 562, 564, 563), (563, 564, 566, 565), (564, 562, 566), (565, 566, 562, 561), (561, 563, 565)])
me_cylinder.use_remesh_preserve_volume = False
me_cylinder.use_remesh_preserve_attributes = False
me_cylinder.use_mirror_vertex_groups = False
me_cylinder.update()

# ---- objects
ob_cylinder = bpy.data.objects.new('Cylinder', me_cylinder)
ob_lamp = bpy.data.objects.new('Lamp', light_lamp)
ob_camera = bpy.data.objects.new('Camera', cam_camera)

# ---- transforms, parenting, visibility, modifiers, constraints
ob_cylinder.location = (-0.0013, -0.003258, 0.005225)
ob_cylinder.scale = (0.8, 1.0, 0.5)
ob_cylinder.lineart.crease_threshold = 0.0
_m = ob_cylinder.modifiers.new('Mirror', 'MIRROR')
_m.use_axis = (False, True, False)
ob_lamp.location = (4.076, 1.005, 5.904)
ob_lamp.rotation_euler = (0.6503, 0.05522, 1.866)
ob_lamp.lock_rotations_4d = False
ob_lamp.empty_display_type = 'ARROWS'
ob_lamp.color = (0.0, 0.0, 0.0, 0.0)
ob_lamp.lineart.crease_threshold = 0.0
ob_camera.location = (7.481, -6.508, 5.344)
ob_camera.rotation_euler = (1.109, 0.0, 0.8149)
ob_camera.lock_rotations_4d = False
ob_camera.empty_display_type = 'ARROWS'
ob_camera.color = (0.0, 0.0, 0.0, 0.0)
ob_camera.display_type = 'WIRE'
ob_camera.lineart.crease_threshold = 0.0

# ---- collection membership
col_collection_1.objects.link(ob_cylinder)
col_collection_1.objects.link(ob_lamp)
col_collection_1.objects.link(ob_camera)

# ---- scene / render settings (as saved in the file)
scene.camera = ob_camera
scene.frame_start = 1; scene.frame_end = 250; scene.frame_set(1)
scene.render.engine = 'BLENDER_EEVEE_NEXT'
scene.render.resolution_percentage = 50
scene.render.dither_intensity = 0.0
scene.cycles.use_denoising = False
scene.cycles.samples = 128
scene.cycles.sampling_pattern = 'TABULATED_SOBOL'
scene.cycles.use_adaptive_sampling = False
scene.cycles.use_light_tree = False
scene.cycles.blur_glossy = 0.0
scene.cycles.sample_clamp_indirect = 0.0
scene.view_settings.view_transform = 'Standard'
bpy.context.view_layer.update()
